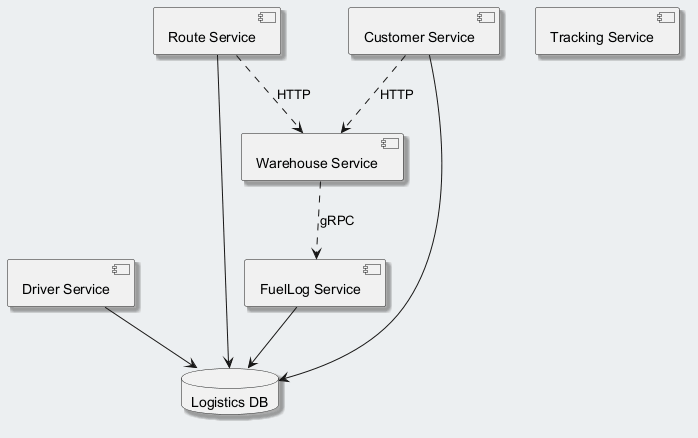

The diagram above was rendered by PlantUML. Its source (embedded in the PNG):
@startuml
skinparam backgroundColor #ECEFF1
skinparam classBackgroundColor #FFFFFF
skinparam classBorderColor #455A64
skinparam shadowing true
component "Driver Service" as C_DriverService
component "FuelLog Service" as C_FuelLogService
component "Warehouse Service" as C_WarehouseService
component "Route Service" as C_RouteService
component "Customer Service" as C_CustomerService
component "Tracking Service" as C_TrackingService
database "Logistics DB" as DB_logistics
C_DriverService --> DB_logistics
C_FuelLogService --> DB_logistics
C_RouteService --> DB_logistics
C_CustomerService --> DB_logistics
C_CustomerService ..> C_WarehouseService : HTTP
C_RouteService ..> C_WarehouseService : HTTP
C_WarehouseService ..> C_FuelLogService : gRPC
@enduml